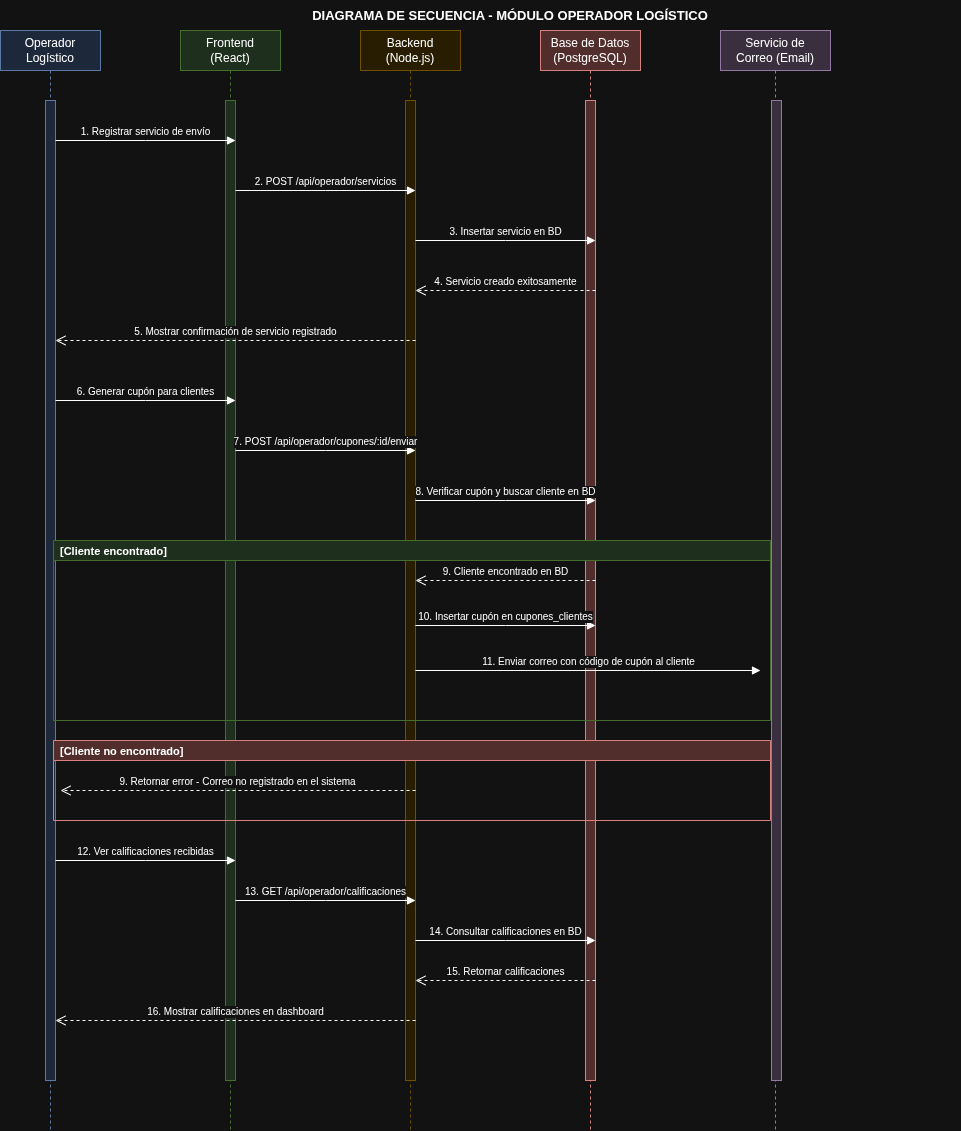

The diagram above was exported from draw.io. Its source (the exported page's mxGraphModel, read from the mxfile embedded in the PNG):
<mxGraphModel dx="721" dy="481" grid="1" gridSize="10" guides="1" tooltips="1" connect="1" arrows="1" fold="1" page="1" pageScale="1" pageWidth="827" pageHeight="1469" math="0" shadow="0">
  <root>
    <mxCell id="0" />
    <mxCell id="1" parent="0" />
    <mxCell id="title" parent="1" style="text;html=1;strokeColor=none;fillColor=none;align=center;verticalAlign=middle;whiteSpace=wrap;fontSize=13;fontStyle=1;" value="DIAGRAMA DE SECUENCIA - MÓDULO OPERADOR LOGÍSTICO" vertex="1">
      <mxGeometry height="30" width="900" x="100" y="10" as="geometry" />
    </mxCell>
    <mxCell id="LL1" parent="1" style="shape=umlLifeline;perimeter=lifelinePerimeter;whiteSpace=wrap;html=1;container=0;dropTarget=0;collapsible=0;recursiveResize=0;outlineConnect=0;portConstraint=eastwest;fillColor=#dae8fc;strokeColor=#6c8ebf;" value="Operador&#10;Logístico" vertex="1">
      <mxGeometry height="1100" width="100" x="40" y="40" as="geometry" />
    </mxCell>
    <mxCell id="LL1A" parent="LL1" style="html=1;points=[];perimeter=orthogonalPerimeter;outlineConnect=0;targetShapes=umlLifeline;portConstraint=eastwest;fillColor=#dae8fc;strokeColor=#6c8ebf;" value="" vertex="1">
      <mxGeometry height="980" width="10" x="45" y="70" as="geometry" />
    </mxCell>
    <mxCell id="LL2" parent="1" style="shape=umlLifeline;perimeter=lifelinePerimeter;whiteSpace=wrap;html=1;container=0;dropTarget=0;collapsible=0;recursiveResize=0;outlineConnect=0;portConstraint=eastwest;fillColor=#d5e8d4;strokeColor=#82b366;" value="Frontend&#10;(React)" vertex="1">
      <mxGeometry height="1100" width="100" x="220" y="40" as="geometry" />
    </mxCell>
    <mxCell id="LL2A" parent="LL2" style="html=1;points=[];perimeter=orthogonalPerimeter;outlineConnect=0;targetShapes=umlLifeline;portConstraint=eastwest;fillColor=#d5e8d4;strokeColor=#82b366;" value="" vertex="1">
      <mxGeometry height="980" width="10" x="45" y="70" as="geometry" />
    </mxCell>
    <mxCell id="LL3" parent="1" style="shape=umlLifeline;perimeter=lifelinePerimeter;whiteSpace=wrap;html=1;container=0;dropTarget=0;collapsible=0;recursiveResize=0;outlineConnect=0;portConstraint=eastwest;fillColor=#fff2cc;strokeColor=#d6b656;" value="Backend&#10;(Node.js)" vertex="1">
      <mxGeometry height="1100" width="100" x="400" y="40" as="geometry" />
    </mxCell>
    <mxCell id="LL3A" parent="LL3" style="html=1;points=[];perimeter=orthogonalPerimeter;outlineConnect=0;targetShapes=umlLifeline;portConstraint=eastwest;fillColor=#fff2cc;strokeColor=#d6b656;" value="" vertex="1">
      <mxGeometry height="980" width="10" x="45" y="70" as="geometry" />
    </mxCell>
    <mxCell id="LL4" parent="1" style="shape=umlLifeline;perimeter=lifelinePerimeter;whiteSpace=wrap;html=1;container=0;dropTarget=0;collapsible=0;recursiveResize=0;outlineConnect=0;portConstraint=eastwest;fillColor=#f8cecc;strokeColor=#b85450;" value="Base de Datos&#10;(PostgreSQL)" vertex="1">
      <mxGeometry height="1100" width="100" x="580" y="40" as="geometry" />
    </mxCell>
    <mxCell id="LL4A" parent="LL4" style="html=1;points=[];perimeter=orthogonalPerimeter;outlineConnect=0;targetShapes=umlLifeline;portConstraint=eastwest;fillColor=#f8cecc;strokeColor=#b85450;" value="" vertex="1">
      <mxGeometry height="980" width="10" x="45" y="70" as="geometry" />
    </mxCell>
    <mxCell id="LL5" parent="1" style="shape=umlLifeline;perimeter=lifelinePerimeter;whiteSpace=wrap;html=1;container=0;dropTarget=0;collapsible=0;recursiveResize=0;outlineConnect=0;portConstraint=eastwest;fillColor=#e1d5e7;strokeColor=#9673a6;" value="Servicio de&#10;Correo (Email)" vertex="1">
      <mxGeometry height="1100" width="110" x="760" y="40" as="geometry" />
    </mxCell>
    <mxCell id="LL5A" parent="LL5" style="html=1;points=[];perimeter=orthogonalPerimeter;outlineConnect=0;targetShapes=umlLifeline;portConstraint=eastwest;fillColor=#e1d5e7;strokeColor=#9673a6;" value="" vertex="1">
      <mxGeometry height="980" width="10" x="51" y="70" as="geometry" />
    </mxCell>
    <mxCell id="M1" edge="1" parent="1" style="html=1;verticalAlign=bottom;endArrow=block;endFill=1;edgeStyle=elbowEdgeStyle;elbow=vertical;curved=0;rounded=0;fontSize=10;" value="1. Registrar servicio de envío">
      <mxGeometry relative="1" as="geometry">
        <mxPoint x="95" y="150" as="sourcePoint" />
        <mxPoint x="275" y="150" as="targetPoint" />
      </mxGeometry>
    </mxCell>
    <mxCell id="M2" edge="1" parent="1" style="html=1;verticalAlign=bottom;endArrow=block;endFill=1;edgeStyle=elbowEdgeStyle;elbow=vertical;curved=0;rounded=0;fontSize=10;" value="2. POST /api/operador/servicios">
      <mxGeometry relative="1" as="geometry">
        <mxPoint x="275" y="200" as="sourcePoint" />
        <mxPoint x="455" y="200" as="targetPoint" />
      </mxGeometry>
    </mxCell>
    <mxCell id="M3" edge="1" parent="1" style="html=1;verticalAlign=bottom;endArrow=block;endFill=1;edgeStyle=elbowEdgeStyle;elbow=vertical;curved=0;rounded=0;fontSize=10;" value="3. Insertar servicio en BD">
      <mxGeometry relative="1" as="geometry">
        <mxPoint x="455" y="250" as="sourcePoint" />
        <mxPoint x="635" y="250" as="targetPoint" />
      </mxGeometry>
    </mxCell>
    <mxCell id="M4" edge="1" parent="1" style="html=1;verticalAlign=bottom;endArrow=open;dashed=1;endSize=8;edgeStyle=elbowEdgeStyle;elbow=vertical;curved=0;rounded=0;fontSize=10;" value="4. Servicio creado exitosamente">
      <mxGeometry relative="1" as="geometry">
        <mxPoint x="635" y="300" as="sourcePoint" />
        <mxPoint x="455" y="300" as="targetPoint" />
      </mxGeometry>
    </mxCell>
    <mxCell id="M5" edge="1" parent="1" style="html=1;verticalAlign=bottom;endArrow=open;dashed=1;endSize=8;edgeStyle=elbowEdgeStyle;elbow=vertical;curved=0;rounded=0;fontSize=10;" value="5. Mostrar confirmación de servicio registrado">
      <mxGeometry relative="1" as="geometry">
        <mxPoint x="455" y="350" as="sourcePoint" />
        <mxPoint x="95" y="350" as="targetPoint" />
      </mxGeometry>
    </mxCell>
    <mxCell id="M6" edge="1" parent="1" style="html=1;verticalAlign=bottom;endArrow=block;endFill=1;edgeStyle=elbowEdgeStyle;elbow=vertical;curved=0;rounded=0;fontSize=10;" value="6. Generar cupón para clientes">
      <mxGeometry relative="1" as="geometry">
        <mxPoint x="95" y="410" as="sourcePoint" />
        <mxPoint x="275" y="410" as="targetPoint" />
      </mxGeometry>
    </mxCell>
    <mxCell id="M7" edge="1" parent="1" style="html=1;verticalAlign=bottom;endArrow=block;endFill=1;edgeStyle=elbowEdgeStyle;elbow=vertical;curved=0;rounded=0;fontSize=10;" value="7. POST /api/operador/cupones/:id/enviar">
      <mxGeometry relative="1" as="geometry">
        <mxPoint x="275" y="460" as="sourcePoint" />
        <mxPoint x="455" y="460" as="targetPoint" />
      </mxGeometry>
    </mxCell>
    <mxCell id="M8" edge="1" parent="1" style="html=1;verticalAlign=bottom;endArrow=block;endFill=1;edgeStyle=elbowEdgeStyle;elbow=vertical;curved=0;rounded=0;fontSize=10;" value="8. Verificar cupón y buscar cliente en BD">
      <mxGeometry relative="1" as="geometry">
        <mxPoint x="455" y="510" as="sourcePoint" />
        <mxPoint x="635" y="510" as="targetPoint" />
      </mxGeometry>
    </mxCell>
    <mxCell id="ALT0" parent="1" style="swimlane;startSize=20;swimlaneLine=1;fillColor=#d5e8d4;strokeColor=#82b366;fontSize=11;fontStyle=1;align=left;spacingLeft=5;" value="[Cliente encontrado]" vertex="1">
      <mxGeometry height="180" width="717" x="93" y="550" as="geometry" />
    </mxCell>
    <mxCell id="ALT0M1" edge="1" parent="ALT0" style="html=1;verticalAlign=bottom;endArrow=open;dashed=1;endSize=8;edgeStyle=elbowEdgeStyle;elbow=vertical;curved=0;rounded=0;fontSize=10;" value="9. Cliente encontrado en BD">
      <mxGeometry relative="1" as="geometry">
        <mxPoint x="542" y="40" as="sourcePoint" />
        <mxPoint x="362" y="40" as="targetPoint" />
      </mxGeometry>
    </mxCell>
    <mxCell id="ALT0M2" edge="1" parent="ALT0" style="html=1;verticalAlign=bottom;endArrow=block;endFill=1;edgeStyle=elbowEdgeStyle;elbow=vertical;curved=0;rounded=0;fontSize=10;" value="10. Insertar cupón en cupones_clientes">
      <mxGeometry relative="1" as="geometry">
        <mxPoint x="362" y="85" as="sourcePoint" />
        <mxPoint x="542" y="85" as="targetPoint" />
      </mxGeometry>
    </mxCell>
    <mxCell id="ALT0M3" edge="1" parent="ALT0" style="html=1;verticalAlign=bottom;endArrow=block;endFill=1;edgeStyle=elbowEdgeStyle;elbow=vertical;curved=0;rounded=0;fontSize=10;" value="11. Enviar correo con código de cupón al cliente">
      <mxGeometry relative="1" as="geometry">
        <mxPoint x="362" y="130" as="sourcePoint" />
        <mxPoint x="707" y="130" as="targetPoint" />
      </mxGeometry>
    </mxCell>
    <mxCell id="ALT1" parent="1" style="swimlane;startSize=20;swimlaneLine=1;fillColor=#f8cecc;strokeColor=#b85450;fontSize=11;fontStyle=1;align=left;spacingLeft=5;" value="[Cliente no encontrado]" vertex="1">
      <mxGeometry height="80" width="717" x="93" y="750" as="geometry" />
    </mxCell>
    <mxCell id="ALT1M1" edge="1" parent="ALT1" style="html=1;verticalAlign=bottom;endArrow=open;dashed=1;endSize=8;edgeStyle=elbowEdgeStyle;elbow=vertical;curved=0;rounded=0;fontSize=10;" value="9. Retornar error - Correo no registrado en el sistema">
      <mxGeometry relative="1" as="geometry">
        <mxPoint x="362" y="50" as="sourcePoint" />
        <mxPoint x="7" y="50" as="targetPoint" />
      </mxGeometry>
    </mxCell>
    <mxCell id="M12" edge="1" parent="1" style="html=1;verticalAlign=bottom;endArrow=block;endFill=1;edgeStyle=elbowEdgeStyle;elbow=vertical;curved=0;rounded=0;fontSize=10;" value="12. Ver calificaciones recibidas">
      <mxGeometry relative="1" as="geometry">
        <mxPoint x="95" y="870" as="sourcePoint" />
        <mxPoint x="275" y="870" as="targetPoint" />
      </mxGeometry>
    </mxCell>
    <mxCell id="M13" edge="1" parent="1" style="html=1;verticalAlign=bottom;endArrow=block;endFill=1;edgeStyle=elbowEdgeStyle;elbow=vertical;curved=0;rounded=0;fontSize=10;" value="13. GET /api/operador/calificaciones">
      <mxGeometry relative="1" as="geometry">
        <mxPoint x="275" y="910" as="sourcePoint" />
        <mxPoint x="455" y="910" as="targetPoint" />
      </mxGeometry>
    </mxCell>
    <mxCell id="M14" edge="1" parent="1" style="html=1;verticalAlign=bottom;endArrow=block;endFill=1;edgeStyle=elbowEdgeStyle;elbow=vertical;curved=0;rounded=0;fontSize=10;" value="14. Consultar calificaciones en BD">
      <mxGeometry relative="1" as="geometry">
        <mxPoint x="455" y="950" as="sourcePoint" />
        <mxPoint x="635" y="950" as="targetPoint" />
      </mxGeometry>
    </mxCell>
    <mxCell id="M15" edge="1" parent="1" style="html=1;verticalAlign=bottom;endArrow=open;dashed=1;endSize=8;edgeStyle=elbowEdgeStyle;elbow=vertical;curved=0;rounded=0;fontSize=10;" value="15. Retornar calificaciones">
      <mxGeometry relative="1" as="geometry">
        <mxPoint x="635" y="990" as="sourcePoint" />
        <mxPoint x="455" y="990" as="targetPoint" />
      </mxGeometry>
    </mxCell>
    <mxCell id="M16" edge="1" parent="1" style="html=1;verticalAlign=bottom;endArrow=open;dashed=1;endSize=8;edgeStyle=elbowEdgeStyle;elbow=vertical;curved=0;rounded=0;fontSize=10;" value="16. Mostrar calificaciones en dashboard">
      <mxGeometry relative="1" as="geometry">
        <mxPoint x="455" y="1030" as="sourcePoint" />
        <mxPoint x="95" y="1030" as="targetPoint" />
      </mxGeometry>
    </mxCell>
  </root>
</mxGraphModel>